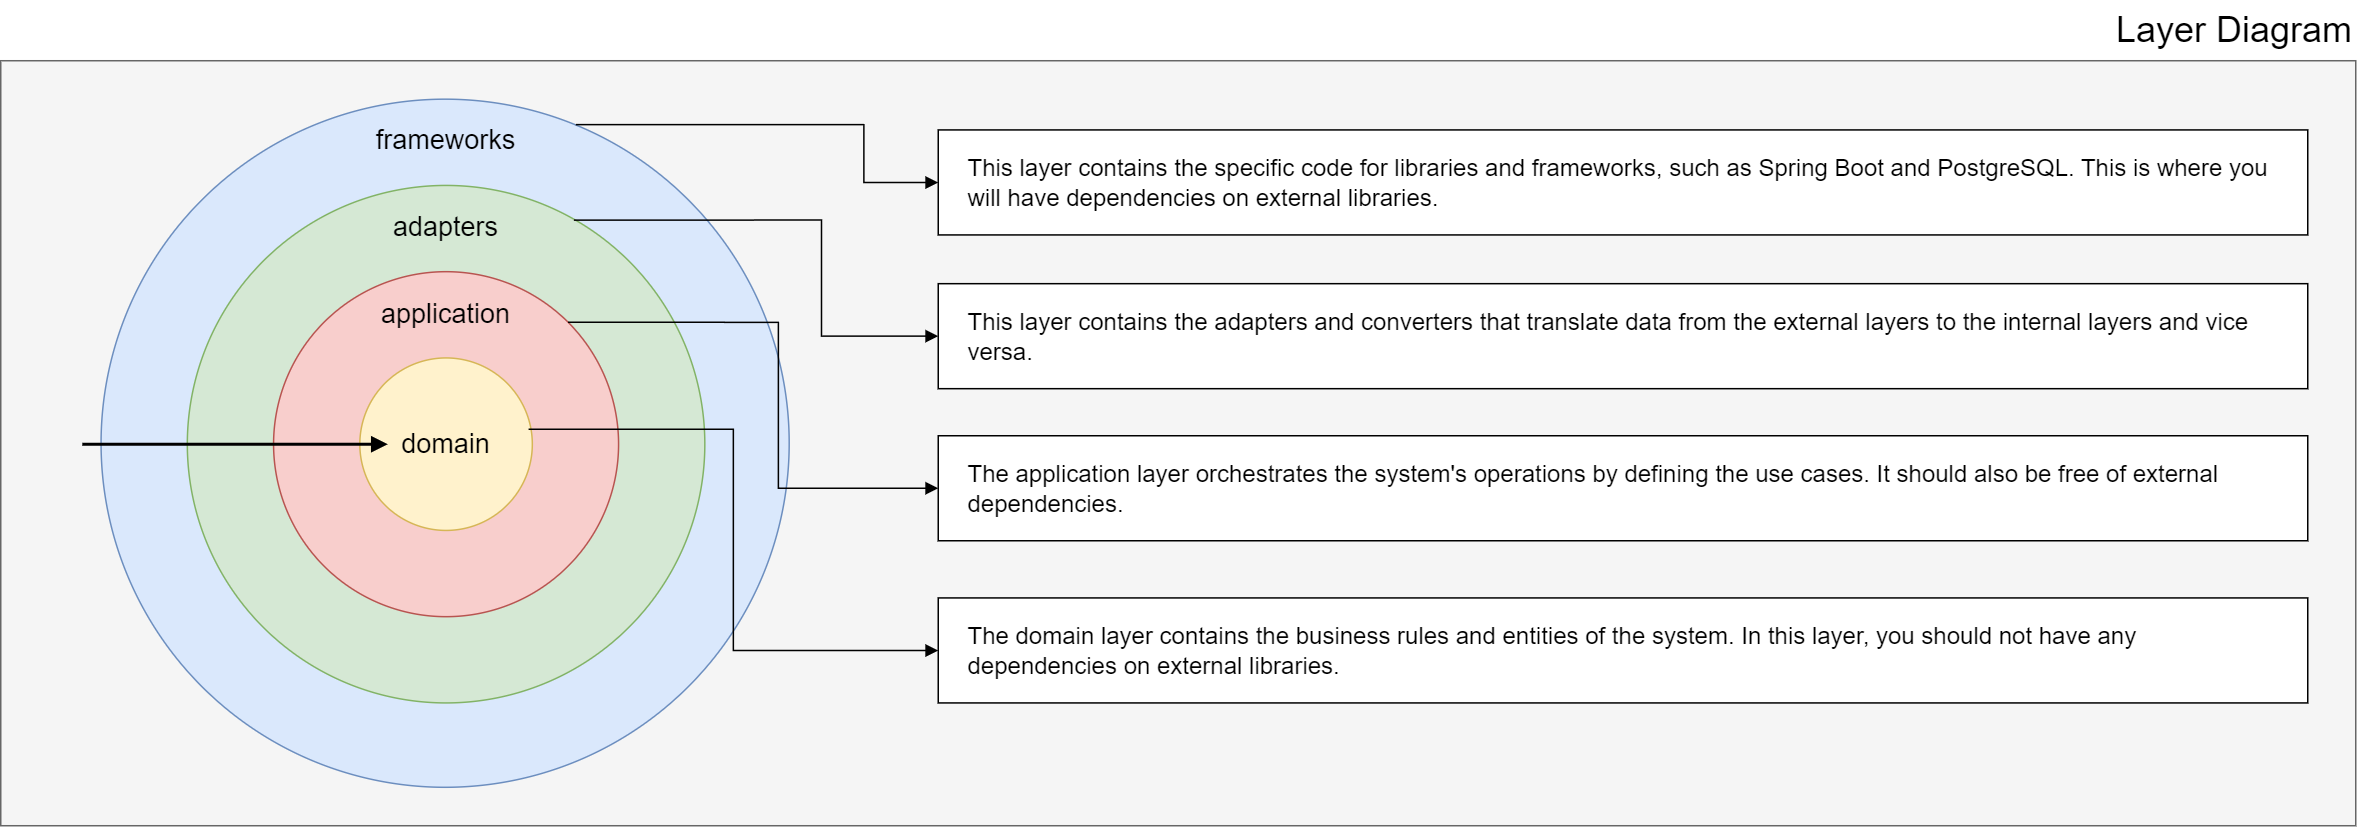

The diagram above was exported from draw.io. Its source (the exported page's mxGraphModel, read from the mxfile embedded in the PNG):
<mxGraphModel dx="3004" dy="1354" grid="1" gridSize="10" guides="1" tooltips="1" connect="1" arrows="1" fold="1" page="1" pageScale="1" pageWidth="1654" pageHeight="2336" math="0" shadow="0">
  <root>
    <mxCell id="0" />
    <mxCell id="1" parent="0" />
    <mxCell id="2" value="Layer Diagram" style="text;html=1;align=right;verticalAlign=middle;whiteSpace=wrap;rounded=0;fontSize=24;fontStyle=0" vertex="1" parent="1">
      <mxGeometry x="1432" y="1110" width="180" height="40" as="geometry" />
    </mxCell>
    <mxCell id="3" value="" style="rounded=0;whiteSpace=wrap;html=1;fontSize=24;spacing=10;fillColor=#f5f5f5;fontColor=#333333;strokeColor=#666666;verticalAlign=top;fontStyle=1" vertex="1" parent="1">
      <mxGeometry x="42" y="1149.995" width="1570" height="510" as="geometry" />
    </mxCell>
    <mxCell id="4" value="" style="ellipse;whiteSpace=wrap;html=1;aspect=fixed;fillColor=#dae8fc;strokeColor=#6c8ebf;" vertex="1" parent="1">
      <mxGeometry x="108.875" y="1175.62" width="458.75" height="458.75" as="geometry" />
    </mxCell>
    <mxCell id="5" value="" style="ellipse;whiteSpace=wrap;html=1;aspect=fixed;fillColor=#d5e8d4;strokeColor=#82b366;" vertex="1" parent="1">
      <mxGeometry x="166.375" y="1233.12" width="345" height="345" as="geometry" />
    </mxCell>
    <mxCell id="6" value="adapters" style="text;html=1;align=center;verticalAlign=middle;whiteSpace=wrap;rounded=0;fontSize=18;" vertex="1" parent="1">
      <mxGeometry x="283.875" y="1241.12" width="110" height="40" as="geometry" />
    </mxCell>
    <mxCell id="7" value="frameworks" style="text;html=1;align=center;verticalAlign=middle;whiteSpace=wrap;rounded=0;fontSize=18;" vertex="1" parent="1">
      <mxGeometry x="283.875" y="1183.12" width="110" height="40" as="geometry" />
    </mxCell>
    <mxCell id="8" value="" style="ellipse;whiteSpace=wrap;html=1;aspect=fixed;fillColor=#f8cecc;strokeColor=#b85450;" vertex="1" parent="1">
      <mxGeometry x="223.875" y="1290.62" width="230" height="230" as="geometry" />
    </mxCell>
    <mxCell id="9" value="application" style="text;html=1;align=center;verticalAlign=middle;whiteSpace=wrap;rounded=0;fontSize=18;" vertex="1" parent="1">
      <mxGeometry x="283.875" y="1298.62" width="110" height="40" as="geometry" />
    </mxCell>
    <mxCell id="10" value="" style="ellipse;whiteSpace=wrap;html=1;aspect=fixed;fillColor=#fff2cc;strokeColor=#d6b656;" vertex="1" parent="1">
      <mxGeometry x="281.375" y="1348.12" width="115" height="115" as="geometry" />
    </mxCell>
    <mxCell id="11" value="domain" style="text;html=1;align=center;verticalAlign=middle;whiteSpace=wrap;rounded=0;fontSize=18;" vertex="1" parent="1">
      <mxGeometry x="283.875" y="1385.62" width="110" height="40" as="geometry" />
    </mxCell>
    <mxCell id="12" value="" style="endArrow=block;html=1;rounded=0;arcSize=90;endFill=1;strokeWidth=2;entryX=0.147;entryY=0.501;entryDx=0;entryDy=0;entryPerimeter=0;" edge="1" target="11" parent="1">
      <mxGeometry width="50" height="50" relative="1" as="geometry">
        <mxPoint x="96.375" y="1405.67" as="sourcePoint" />
        <mxPoint x="128.875" y="1405.51" as="targetPoint" />
      </mxGeometry>
    </mxCell>
    <mxCell id="13" style="edgeStyle=orthogonalEdgeStyle;rounded=0;orthogonalLoop=1;jettySize=auto;html=1;entryX=1;entryY=0.25;entryDx=0;entryDy=0;endArrow=none;endFill=0;startArrow=block;startFill=1;" edge="1" source="14" target="11" parent="1">
      <mxGeometry relative="1" as="geometry" />
    </mxCell>
    <mxCell id="14" value="The domain layer contains the business rules and entities of the system. In this layer, you should not have any dependencies on external libraries." style="rounded=0;whiteSpace=wrap;html=1;fontSize=16;align=left;spacing=20;" vertex="1" parent="1">
      <mxGeometry x="667" y="1508.12" width="913" height="70" as="geometry" />
    </mxCell>
    <mxCell id="15" style="edgeStyle=orthogonalEdgeStyle;rounded=0;orthogonalLoop=1;jettySize=auto;html=1;entryX=1;entryY=0;entryDx=0;entryDy=0;endArrow=none;endFill=0;startArrow=block;startFill=1;" edge="1" source="16" target="8" parent="1">
      <mxGeometry relative="1" as="geometry" />
    </mxCell>
    <mxCell id="16" value="The application layer orchestrates the system's operations by defining the use cases. It should also be free of external dependencies." style="rounded=0;whiteSpace=wrap;html=1;fontSize=16;align=left;spacing=20;" vertex="1" parent="1">
      <mxGeometry x="667" y="1400" width="913" height="70" as="geometry" />
    </mxCell>
    <mxCell id="17" value="This layer contains the adapters and converters that translate data from the external layers to the internal layers and vice versa." style="rounded=0;whiteSpace=wrap;html=1;fontSize=16;align=left;spacing=20;" vertex="1" parent="1">
      <mxGeometry x="667" y="1298.62" width="913" height="70" as="geometry" />
    </mxCell>
    <mxCell id="18" style="edgeStyle=orthogonalEdgeStyle;rounded=0;orthogonalLoop=1;jettySize=auto;html=1;entryX=0.747;entryY=0.067;entryDx=0;entryDy=0;entryPerimeter=0;startArrow=block;startFill=1;endArrow=none;endFill=0;" edge="1" source="17" target="5" parent="1">
      <mxGeometry relative="1" as="geometry" />
    </mxCell>
    <mxCell id="19" value="&lt;div style=&quot;font-size: 16px;&quot;&gt;This layer contains the specific code for libraries and frameworks, such as Spring Boot and PostgreSQL. This is where you will have dependencies on external libraries.&lt;br style=&quot;font-size: 16px;&quot;&gt;&lt;/div&gt;" style="rounded=0;whiteSpace=wrap;html=1;fontSize=16;align=left;spacing=20;" vertex="1" parent="1">
      <mxGeometry x="667" y="1196.12" width="913" height="70" as="geometry" />
    </mxCell>
    <mxCell id="20" style="edgeStyle=orthogonalEdgeStyle;rounded=0;orthogonalLoop=1;jettySize=auto;html=1;entryX=0.69;entryY=0.037;entryDx=0;entryDy=0;entryPerimeter=0;endArrow=none;endFill=0;startArrow=block;startFill=1;" edge="1" source="19" target="4" parent="1">
      <mxGeometry relative="1" as="geometry" />
    </mxCell>
  </root>
</mxGraphModel>